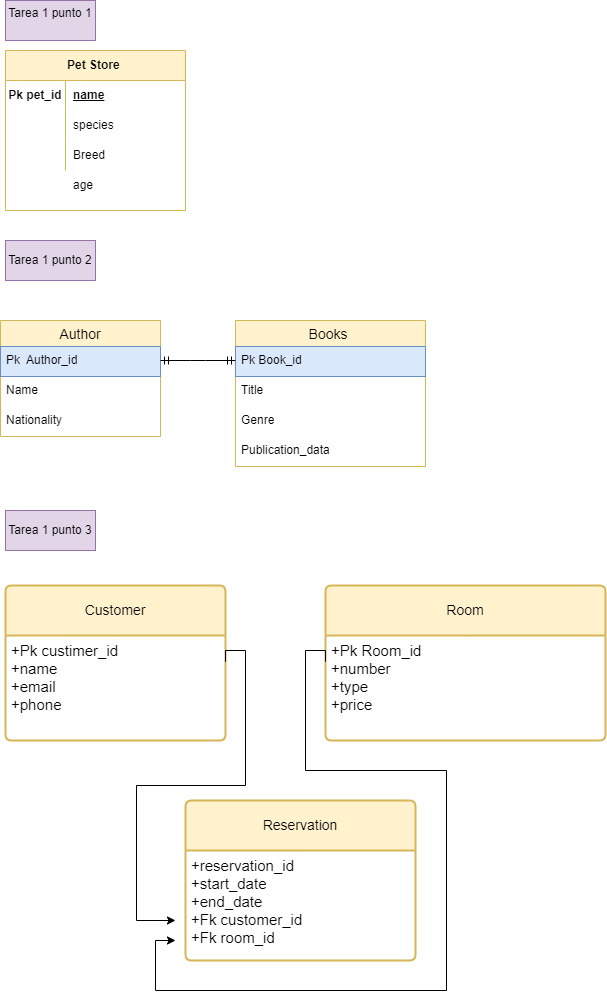

The diagram above was exported from draw.io. Its source (the exported page's mxGraphModel, read from the mxfile embedded in the PNG):
<mxGraphModel dx="1434" dy="836" grid="1" gridSize="10" guides="1" tooltips="1" connect="1" arrows="1" fold="1" page="1" pageScale="1" pageWidth="827" pageHeight="1169" math="0" shadow="0">
  <root>
    <mxCell id="0" />
    <mxCell id="1" parent="0" />
    <mxCell id="3vcIq59DW_kn0ju8U5wJ-2" value="Pet Store&amp;nbsp;" style="shape=table;startSize=30;container=1;collapsible=1;childLayout=tableLayout;fixedRows=1;rowLines=0;fontStyle=1;align=center;resizeLast=1;html=1;whiteSpace=wrap;rotation=0;fillColor=#fff2cc;strokeColor=#d6b656;" parent="1" vertex="1">
      <mxGeometry x="30" y="50" width="180" height="160" as="geometry">
        <mxRectangle x="30" y="50" width="90" height="30" as="alternateBounds" />
      </mxGeometry>
    </mxCell>
    <mxCell id="3vcIq59DW_kn0ju8U5wJ-3" value="" style="shape=tableRow;horizontal=0;startSize=0;swimlaneHead=0;swimlaneBody=0;fillColor=none;collapsible=0;dropTarget=0;points=[[0,0.5],[1,0.5]];portConstraint=eastwest;top=0;left=0;right=0;bottom=0;html=1;" parent="3vcIq59DW_kn0ju8U5wJ-2" vertex="1">
      <mxGeometry y="30" width="180" height="30" as="geometry" />
    </mxCell>
    <mxCell id="3vcIq59DW_kn0ju8U5wJ-4" value="Pk pet_id" style="shape=partialRectangle;connectable=0;fillColor=none;top=0;left=0;bottom=0;right=0;fontStyle=1;overflow=hidden;html=1;whiteSpace=wrap;" parent="3vcIq59DW_kn0ju8U5wJ-3" vertex="1">
      <mxGeometry width="60" height="30" as="geometry">
        <mxRectangle width="60" height="30" as="alternateBounds" />
      </mxGeometry>
    </mxCell>
    <mxCell id="3vcIq59DW_kn0ju8U5wJ-5" value="name&lt;span style=&quot;white-space: pre;&quot;&gt;&#09;&lt;/span&gt;" style="shape=partialRectangle;connectable=0;fillColor=none;top=0;left=0;bottom=0;right=0;align=left;spacingLeft=6;fontStyle=5;overflow=hidden;html=1;whiteSpace=wrap;" parent="3vcIq59DW_kn0ju8U5wJ-3" vertex="1">
      <mxGeometry x="60" width="120" height="30" as="geometry">
        <mxRectangle width="120" height="30" as="alternateBounds" />
      </mxGeometry>
    </mxCell>
    <mxCell id="3vcIq59DW_kn0ju8U5wJ-9" value="" style="shape=tableRow;horizontal=0;startSize=0;swimlaneHead=0;swimlaneBody=0;fillColor=none;collapsible=0;dropTarget=0;points=[[0,0.5],[1,0.5]];portConstraint=eastwest;top=0;left=0;right=0;bottom=0;html=1;" parent="3vcIq59DW_kn0ju8U5wJ-2" vertex="1">
      <mxGeometry y="60" width="180" height="30" as="geometry" />
    </mxCell>
    <mxCell id="3vcIq59DW_kn0ju8U5wJ-10" value="" style="shape=partialRectangle;connectable=0;fillColor=none;top=0;left=0;bottom=0;right=0;editable=1;overflow=hidden;html=1;whiteSpace=wrap;" parent="3vcIq59DW_kn0ju8U5wJ-9" vertex="1">
      <mxGeometry width="60" height="30" as="geometry">
        <mxRectangle width="60" height="30" as="alternateBounds" />
      </mxGeometry>
    </mxCell>
    <mxCell id="3vcIq59DW_kn0ju8U5wJ-11" value="species" style="shape=partialRectangle;connectable=0;fillColor=none;top=0;left=0;bottom=0;right=0;align=left;spacingLeft=6;overflow=hidden;html=1;whiteSpace=wrap;" parent="3vcIq59DW_kn0ju8U5wJ-9" vertex="1">
      <mxGeometry x="60" width="120" height="30" as="geometry">
        <mxRectangle width="120" height="30" as="alternateBounds" />
      </mxGeometry>
    </mxCell>
    <mxCell id="3vcIq59DW_kn0ju8U5wJ-12" value="" style="shape=tableRow;horizontal=0;startSize=0;swimlaneHead=0;swimlaneBody=0;fillColor=none;collapsible=0;dropTarget=0;points=[[0,0.5],[1,0.5]];portConstraint=eastwest;top=0;left=0;right=0;bottom=0;html=1;" parent="3vcIq59DW_kn0ju8U5wJ-2" vertex="1">
      <mxGeometry y="90" width="180" height="30" as="geometry" />
    </mxCell>
    <mxCell id="3vcIq59DW_kn0ju8U5wJ-13" value="" style="shape=partialRectangle;connectable=0;fillColor=none;top=0;left=0;bottom=0;right=0;editable=1;overflow=hidden;html=1;whiteSpace=wrap;" parent="3vcIq59DW_kn0ju8U5wJ-12" vertex="1">
      <mxGeometry width="60" height="30" as="geometry">
        <mxRectangle width="60" height="30" as="alternateBounds" />
      </mxGeometry>
    </mxCell>
    <mxCell id="3vcIq59DW_kn0ju8U5wJ-14" value="Breed" style="shape=partialRectangle;connectable=0;fillColor=none;top=0;left=0;bottom=0;right=0;align=left;spacingLeft=6;overflow=hidden;html=1;whiteSpace=wrap;" parent="3vcIq59DW_kn0ju8U5wJ-12" vertex="1">
      <mxGeometry x="60" width="120" height="30" as="geometry">
        <mxRectangle width="120" height="30" as="alternateBounds" />
      </mxGeometry>
    </mxCell>
    <mxCell id="3vcIq59DW_kn0ju8U5wJ-16" value="Tarea 1 punto 1&lt;div&gt;&lt;br&gt;&lt;/div&gt;" style="whiteSpace=wrap;html=1;fillColor=#e1d5e7;strokeColor=#9673a6;" parent="1" vertex="1">
      <mxGeometry x="30" width="90" height="40" as="geometry" />
    </mxCell>
    <mxCell id="3vcIq59DW_kn0ju8U5wJ-17" value="Tarea 1 punto 2" style="whiteSpace=wrap;html=1;fillColor=#e1d5e7;strokeColor=#9673a6;" parent="1" vertex="1">
      <mxGeometry x="30" y="240" width="90" height="40" as="geometry" />
    </mxCell>
    <object label="Books " id="3vcIq59DW_kn0ju8U5wJ-18">
      <mxCell style="swimlane;fontStyle=0;childLayout=stackLayout;horizontal=1;startSize=26;horizontalStack=0;resizeParent=1;resizeParentMax=0;resizeLast=0;collapsible=1;marginBottom=0;align=center;fontSize=14;fillColor=#fff2cc;strokeColor=#d6b656;" parent="1" vertex="1">
        <mxGeometry x="260" y="320" width="190" height="146" as="geometry">
          <mxRectangle x="30" y="310" width="80" height="30" as="alternateBounds" />
        </mxGeometry>
      </mxCell>
    </object>
    <mxCell id="3vcIq59DW_kn0ju8U5wJ-19" value="Pk Book_id" style="text;strokeColor=#6c8ebf;fillColor=#dae8fc;spacingLeft=4;spacingRight=4;overflow=hidden;rotatable=0;points=[[0,0.5],[1,0.5]];portConstraint=eastwest;fontSize=12;whiteSpace=wrap;html=1;" parent="3vcIq59DW_kn0ju8U5wJ-18" vertex="1">
      <mxGeometry y="26" width="190" height="30" as="geometry" />
    </mxCell>
    <mxCell id="3vcIq59DW_kn0ju8U5wJ-20" value="Title" style="text;strokeColor=none;fillColor=none;spacingLeft=4;spacingRight=4;overflow=hidden;rotatable=0;points=[[0,0.5],[1,0.5]];portConstraint=eastwest;fontSize=12;whiteSpace=wrap;html=1;" parent="3vcIq59DW_kn0ju8U5wJ-18" vertex="1">
      <mxGeometry y="56" width="190" height="30" as="geometry" />
    </mxCell>
    <mxCell id="3vcIq59DW_kn0ju8U5wJ-27" value="Genre" style="text;strokeColor=none;fillColor=none;spacingLeft=4;spacingRight=4;overflow=hidden;rotatable=0;points=[[0,0.5],[1,0.5]];portConstraint=eastwest;fontSize=12;whiteSpace=wrap;html=1;" parent="3vcIq59DW_kn0ju8U5wJ-18" vertex="1">
      <mxGeometry y="86" width="190" height="30" as="geometry" />
    </mxCell>
    <mxCell id="3vcIq59DW_kn0ju8U5wJ-21" value="Publication_data" style="text;strokeColor=none;fillColor=none;spacingLeft=4;spacingRight=4;overflow=hidden;rotatable=0;points=[[0,0.5],[1,0.5]];portConstraint=eastwest;fontSize=12;whiteSpace=wrap;html=1;" parent="3vcIq59DW_kn0ju8U5wJ-18" vertex="1">
      <mxGeometry y="116" width="190" height="30" as="geometry" />
    </mxCell>
    <mxCell id="3vcIq59DW_kn0ju8U5wJ-22" value="Author" style="swimlane;fontStyle=0;childLayout=stackLayout;horizontal=1;startSize=26;horizontalStack=0;resizeParent=1;resizeParentMax=0;resizeLast=0;collapsible=1;marginBottom=0;align=center;fontSize=14;fillColor=#fff2cc;strokeColor=#d6b656;" parent="1" vertex="1">
      <mxGeometry x="25" y="320" width="160" height="116" as="geometry" />
    </mxCell>
    <mxCell id="3vcIq59DW_kn0ju8U5wJ-23" value="Pk&amp;nbsp; Author_id" style="text;strokeColor=#6c8ebf;fillColor=#dae8fc;spacingLeft=4;spacingRight=4;overflow=hidden;rotatable=0;points=[[0,0.5],[1,0.5]];portConstraint=eastwest;fontSize=12;whiteSpace=wrap;html=1;" parent="3vcIq59DW_kn0ju8U5wJ-22" vertex="1">
      <mxGeometry y="26" width="160" height="30" as="geometry" />
    </mxCell>
    <mxCell id="3vcIq59DW_kn0ju8U5wJ-24" value="Name" style="text;strokeColor=none;fillColor=none;spacingLeft=4;spacingRight=4;overflow=hidden;rotatable=0;points=[[0,0.5],[1,0.5]];portConstraint=eastwest;fontSize=12;whiteSpace=wrap;html=1;" parent="3vcIq59DW_kn0ju8U5wJ-22" vertex="1">
      <mxGeometry y="56" width="160" height="30" as="geometry" />
    </mxCell>
    <mxCell id="3vcIq59DW_kn0ju8U5wJ-28" value="Nationality" style="text;strokeColor=none;fillColor=none;spacingLeft=4;spacingRight=4;overflow=hidden;rotatable=0;points=[[0,0.5],[1,0.5]];portConstraint=eastwest;fontSize=12;whiteSpace=wrap;html=1;" parent="3vcIq59DW_kn0ju8U5wJ-22" vertex="1">
      <mxGeometry y="86" width="160" height="30" as="geometry" />
    </mxCell>
    <mxCell id="3vcIq59DW_kn0ju8U5wJ-29" value="" style="edgeStyle=entityRelationEdgeStyle;fontSize=12;html=1;endArrow=ERmandOne;startArrow=ERmandOne;rounded=0;" parent="1" edge="1">
      <mxGeometry width="100" height="100" relative="1" as="geometry">
        <mxPoint x="185" y="360" as="sourcePoint" />
        <mxPoint x="260" y="360" as="targetPoint" />
        <Array as="points">
          <mxPoint x="205" y="380" />
          <mxPoint x="215" y="315.5" />
          <mxPoint x="85" y="495.5" />
          <mxPoint x="210" y="327.5" />
          <mxPoint x="225" y="347.5" />
          <mxPoint x="215" y="357.5" />
          <mxPoint x="225" y="357.5" />
          <mxPoint x="220" y="297.5" />
          <mxPoint x="225" y="554.5" />
          <mxPoint x="226" y="557.5" />
          <mxPoint x="226" y="347.5" />
          <mxPoint x="226" y="554.5" />
          <mxPoint x="226" y="450.5" />
        </Array>
      </mxGeometry>
    </mxCell>
    <mxCell id="QMfgu2br9lJPpaSTdqDg-1" value="Tarea 1 punto 3" style="whiteSpace=wrap;html=1;fillColor=#e1d5e7;strokeColor=#9673a6;" parent="1" vertex="1">
      <mxGeometry x="30" y="510" width="90" height="40" as="geometry" />
    </mxCell>
    <mxCell id="QMfgu2br9lJPpaSTdqDg-4" value="Customer" style="swimlane;childLayout=stackLayout;horizontal=1;startSize=50;horizontalStack=0;rounded=1;fontSize=14;fontStyle=0;strokeWidth=2;resizeParent=0;resizeLast=1;shadow=0;dashed=0;align=center;arcSize=4;whiteSpace=wrap;html=1;fillColor=#fff2cc;strokeColor=#d6b656;" parent="1" vertex="1">
      <mxGeometry x="30" y="585" width="220" height="155" as="geometry">
        <mxRectangle x="30" y="585" width="100" height="50" as="alternateBounds" />
      </mxGeometry>
    </mxCell>
    <mxCell id="QMfgu2br9lJPpaSTdqDg-5" value="&lt;font style=&quot;font-size: 15px;&quot;&gt;+Pk custimer_id&lt;br&gt;+name&lt;br&gt;+email&lt;/font&gt;&lt;div style=&quot;font-size: 15px;&quot;&gt;&lt;font style=&quot;font-size: 15px;&quot;&gt;+phone&lt;/font&gt;&lt;/div&gt;" style="align=left;strokeColor=none;fillColor=none;spacingLeft=4;fontSize=12;verticalAlign=top;resizable=0;rotatable=0;part=1;html=1;" parent="QMfgu2br9lJPpaSTdqDg-4" vertex="1">
      <mxGeometry y="50" width="220" height="105" as="geometry" />
    </mxCell>
    <mxCell id="QMfgu2br9lJPpaSTdqDg-9" value="Room" style="swimlane;childLayout=stackLayout;horizontal=1;startSize=50;horizontalStack=0;rounded=1;fontSize=14;fontStyle=0;strokeWidth=2;resizeParent=0;resizeLast=1;shadow=0;dashed=0;align=center;arcSize=4;whiteSpace=wrap;html=1;fillColor=#fff2cc;strokeColor=#d6b656;" parent="1" vertex="1">
      <mxGeometry x="350" y="585" width="280" height="155" as="geometry">
        <mxRectangle x="350" y="585" width="80" height="50" as="alternateBounds" />
      </mxGeometry>
    </mxCell>
    <mxCell id="QMfgu2br9lJPpaSTdqDg-10" value="&lt;font style=&quot;font-size: 15px;&quot;&gt;+Pk Room_id&lt;br&gt;+number&lt;br&gt;+type&lt;/font&gt;&lt;div style=&quot;font-size: 15px;&quot;&gt;&lt;font style=&quot;font-size: 15px;&quot;&gt;+price&lt;/font&gt;&lt;/div&gt;" style="align=left;strokeColor=none;fillColor=none;spacingLeft=4;fontSize=12;verticalAlign=top;resizable=0;rotatable=0;part=1;html=1;" parent="QMfgu2br9lJPpaSTdqDg-9" vertex="1">
      <mxGeometry y="50" width="280" height="105" as="geometry" />
    </mxCell>
    <mxCell id="QMfgu2br9lJPpaSTdqDg-11" value="Reservation" style="swimlane;childLayout=stackLayout;horizontal=1;startSize=50;horizontalStack=0;rounded=1;fontSize=14;fontStyle=0;strokeWidth=2;resizeParent=0;resizeLast=1;shadow=0;dashed=0;align=center;arcSize=4;whiteSpace=wrap;html=1;fillColor=#fff2cc;strokeColor=#d6b656;" parent="1" vertex="1">
      <mxGeometry x="210" y="800" width="230" height="160" as="geometry" />
    </mxCell>
    <mxCell id="QMfgu2br9lJPpaSTdqDg-12" value="&lt;font style=&quot;font-size: 15px;&quot;&gt;+reservation_id&lt;br&gt;+start_date&lt;br&gt;+end_date&lt;/font&gt;&lt;div style=&quot;font-size: 15px;&quot;&gt;&lt;font style=&quot;font-size: 15px;&quot;&gt;+Fk customer_id&lt;/font&gt;&lt;/div&gt;&lt;div style=&quot;font-size: 15px;&quot;&gt;&lt;font style=&quot;font-size: 15px;&quot;&gt;&lt;span style=&quot;text-wrap: wrap; background-color: rgb(255, 255, 255);&quot;&gt;+Fk room_id&lt;/span&gt;&lt;br&gt;&lt;/font&gt;&lt;/div&gt;&lt;div style=&quot;font-size: 15px;&quot;&gt;&lt;span style=&quot;background-color: initial;&quot;&gt;&lt;font style=&quot;font-size: 15px;&quot;&gt;&lt;br&gt;&lt;/font&gt;&lt;/span&gt;&lt;/div&gt;&lt;div style=&quot;font-size: 15px;&quot;&gt;&lt;font style=&quot;font-size: 15px;&quot;&gt;&lt;br&gt;&lt;/font&gt;&lt;/div&gt;&lt;div style=&quot;font-size: 15px;&quot;&gt;&lt;br&gt;&lt;/div&gt;" style="align=left;strokeColor=none;fillColor=none;spacingLeft=4;fontSize=12;verticalAlign=top;resizable=0;rotatable=0;part=1;html=1;" parent="QMfgu2br9lJPpaSTdqDg-11" vertex="1">
      <mxGeometry y="50" width="230" height="110" as="geometry" />
    </mxCell>
    <mxCell id="QMfgu2br9lJPpaSTdqDg-22" style="edgeStyle=orthogonalEdgeStyle;rounded=0;orthogonalLoop=1;jettySize=auto;html=1;exitX=1;exitY=0.25;exitDx=0;exitDy=0;" parent="1" source="QMfgu2br9lJPpaSTdqDg-5" edge="1">
      <mxGeometry relative="1" as="geometry">
        <mxPoint x="200" y="920" as="targetPoint" />
        <Array as="points">
          <mxPoint x="250" y="650" />
          <mxPoint x="270" y="650" />
          <mxPoint x="270" y="785" />
          <mxPoint x="161" y="785" />
          <mxPoint x="161" y="920" />
        </Array>
      </mxGeometry>
    </mxCell>
    <mxCell id="QMfgu2br9lJPpaSTdqDg-23" style="edgeStyle=orthogonalEdgeStyle;rounded=0;orthogonalLoop=1;jettySize=auto;html=1;exitX=0;exitY=0.25;exitDx=0;exitDy=0;" parent="1" source="QMfgu2br9lJPpaSTdqDg-10" edge="1">
      <mxGeometry relative="1" as="geometry">
        <mxPoint x="200" y="940" as="targetPoint" />
        <Array as="points">
          <mxPoint x="350" y="650" />
          <mxPoint x="330" y="650" />
          <mxPoint x="330" y="770" />
          <mxPoint x="471" y="770" />
          <mxPoint x="471" y="990" />
          <mxPoint x="180" y="990" />
          <mxPoint x="180" y="940" />
        </Array>
      </mxGeometry>
    </mxCell>
    <mxCell id="QMfgu2br9lJPpaSTdqDg-25" value="age" style="shape=partialRectangle;connectable=0;fillColor=none;top=0;left=0;bottom=0;right=0;align=left;spacingLeft=6;overflow=hidden;html=1;whiteSpace=wrap;" parent="1" vertex="1">
      <mxGeometry x="90" y="170" width="120" height="30" as="geometry">
        <mxRectangle width="120" height="30" as="alternateBounds" />
      </mxGeometry>
    </mxCell>
  </root>
</mxGraphModel>